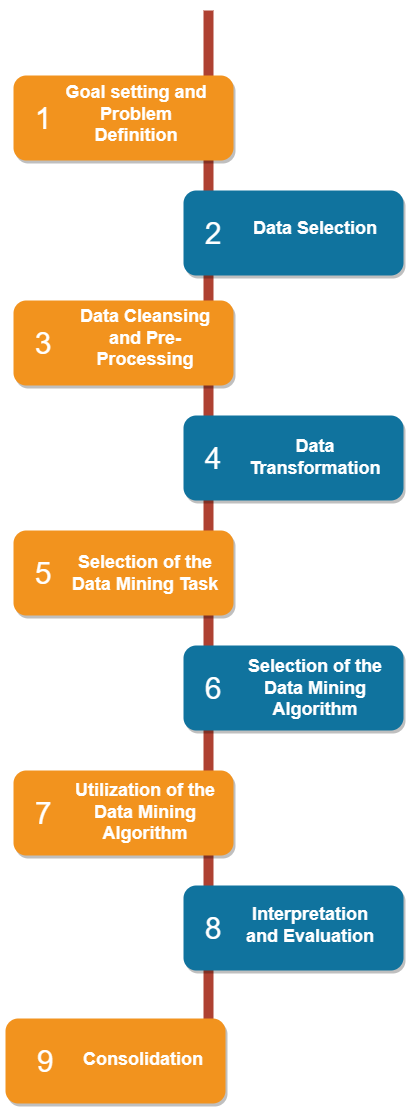

The diagram above was exported from draw.io. Its source (the exported page's mxGraphModel, read from the mxfile embedded in the PNG):
<mxGraphModel dx="732" dy="403" grid="0" gridSize="10" guides="1" tooltips="1" connect="1" arrows="1" fold="1" page="0" pageScale="1" pageWidth="850" pageHeight="1100" background="none" math="0" shadow="0">
  <root>
    <mxCell id="0" />
    <mxCell id="1" parent="0" />
    <mxCell id="2a0f93b5c73ef8e7-1" value="" style="line;strokeWidth=10;direction=south;html=1;fillColor=none;fontSize=13;fontColor=#000000;align=center;strokeColor=#AE4132;" parent="1" vertex="1">
      <mxGeometry x="360" y="70" width="10" height="1047" as="geometry" />
    </mxCell>
    <mxCell id="2a0f93b5c73ef8e7-2" value="" style="rounded=1;whiteSpace=wrap;html=1;strokeColor=none;strokeWidth=1;fillColor=#F2931E;fontSize=13;fontColor=#FFFFFF;align=center;gradientColor=none;gradientDirection=east;verticalAlign=top;shadow=1;" parent="1" vertex="1">
      <mxGeometry x="170" y="135" width="220" height="85" as="geometry" />
    </mxCell>
    <mxCell id="2a0f93b5c73ef8e7-3" value="1" style="text;html=1;strokeColor=none;fillColor=none;align=center;verticalAlign=middle;whiteSpace=wrap;fontSize=30;fontColor=#FFFFFF;" parent="1" vertex="1">
      <mxGeometry x="180" y="168" width="40" height="20" as="geometry" />
    </mxCell>
    <mxCell id="2a0f93b5c73ef8e7-4" value="" style="rounded=1;whiteSpace=wrap;html=1;strokeColor=none;strokeWidth=1;fillColor=#10739E;fontSize=13;fontColor=#FFFFFF;align=center;gradientColor=none;gradientDirection=east;verticalAlign=top;shadow=1;" parent="1" vertex="1">
      <mxGeometry x="340" y="250" width="220" height="85" as="geometry" />
    </mxCell>
    <mxCell id="2a0f93b5c73ef8e7-5" value="2" style="text;html=1;strokeColor=none;fillColor=none;align=center;verticalAlign=middle;whiteSpace=wrap;fontSize=30;fontColor=#FFFFFF;" parent="1" vertex="1">
      <mxGeometry x="350" y="283" width="40" height="20" as="geometry" />
    </mxCell>
    <mxCell id="2a0f93b5c73ef8e7-6" value="" style="rounded=1;whiteSpace=wrap;html=1;strokeColor=none;strokeWidth=1;fillColor=#F2931E;fontSize=13;fontColor=#FFFFFF;align=center;gradientColor=none;gradientDirection=east;verticalAlign=top;shadow=1;" parent="1" vertex="1">
      <mxGeometry x="170" y="360" width="220" height="85" as="geometry" />
    </mxCell>
    <mxCell id="2a0f93b5c73ef8e7-7" value="3" style="text;html=1;strokeColor=none;fillColor=none;align=center;verticalAlign=middle;whiteSpace=wrap;fontSize=30;fontColor=#FFFFFF;" parent="1" vertex="1">
      <mxGeometry x="180" y="393" width="40" height="20" as="geometry" />
    </mxCell>
    <mxCell id="2a0f93b5c73ef8e7-8" value="" style="rounded=1;whiteSpace=wrap;html=1;strokeColor=none;strokeWidth=1;fillColor=#10739E;fontSize=13;fontColor=#FFFFFF;align=center;gradientColor=none;gradientDirection=east;verticalAlign=top;shadow=1;" parent="1" vertex="1">
      <mxGeometry x="340" y="475" width="220" height="85" as="geometry" />
    </mxCell>
    <mxCell id="2a0f93b5c73ef8e7-9" value="4" style="text;html=1;strokeColor=none;fillColor=none;align=center;verticalAlign=middle;whiteSpace=wrap;fontSize=30;fontColor=#FFFFFF;" parent="1" vertex="1">
      <mxGeometry x="350" y="508" width="40" height="20" as="geometry" />
    </mxCell>
    <mxCell id="2a0f93b5c73ef8e7-10" value="" style="rounded=1;whiteSpace=wrap;html=1;strokeColor=none;strokeWidth=1;fillColor=#F2931E;fontSize=13;fontColor=#FFFFFF;align=center;gradientColor=none;gradientDirection=east;verticalAlign=top;shadow=1;" parent="1" vertex="1">
      <mxGeometry x="170" y="590" width="220" height="85" as="geometry" />
    </mxCell>
    <mxCell id="2a0f93b5c73ef8e7-11" value="5" style="text;html=1;strokeColor=none;fillColor=none;align=center;verticalAlign=middle;whiteSpace=wrap;fontSize=30;fontColor=#FFFFFF;" parent="1" vertex="1">
      <mxGeometry x="180" y="623" width="40" height="20" as="geometry" />
    </mxCell>
    <mxCell id="2a0f93b5c73ef8e7-12" value="" style="rounded=1;whiteSpace=wrap;html=1;strokeColor=none;strokeWidth=1;fillColor=#10739E;fontSize=13;fontColor=#FFFFFF;align=center;gradientColor=none;gradientDirection=east;verticalAlign=top;shadow=1;" parent="1" vertex="1">
      <mxGeometry x="340" y="705" width="220" height="85" as="geometry" />
    </mxCell>
    <mxCell id="2a0f93b5c73ef8e7-13" value="6" style="text;html=1;strokeColor=none;fillColor=none;align=center;verticalAlign=middle;whiteSpace=wrap;fontSize=30;fontColor=#FFFFFF;" parent="1" vertex="1">
      <mxGeometry x="350" y="738" width="40" height="20" as="geometry" />
    </mxCell>
    <mxCell id="2a0f93b5c73ef8e7-14" value="" style="rounded=1;whiteSpace=wrap;html=1;strokeColor=none;strokeWidth=1;fillColor=#F2931E;fontSize=13;fontColor=#FFFFFF;align=center;gradientColor=none;gradientDirection=east;verticalAlign=top;shadow=1;" parent="1" vertex="1">
      <mxGeometry x="170" y="830" width="220" height="85" as="geometry" />
    </mxCell>
    <mxCell id="2a0f93b5c73ef8e7-15" value="7" style="text;html=1;strokeColor=none;fillColor=none;align=center;verticalAlign=middle;whiteSpace=wrap;fontSize=30;fontColor=#FFFFFF;" parent="1" vertex="1">
      <mxGeometry x="180" y="863" width="40" height="20" as="geometry" />
    </mxCell>
    <mxCell id="2a0f93b5c73ef8e7-16" value="" style="rounded=1;whiteSpace=wrap;html=1;strokeColor=none;strokeWidth=1;fillColor=#10739E;fontSize=13;fontColor=#FFFFFF;align=center;gradientColor=none;gradientDirection=east;verticalAlign=top;shadow=1;" parent="1" vertex="1">
      <mxGeometry x="340" y="945" width="220" height="85" as="geometry" />
    </mxCell>
    <mxCell id="2a0f93b5c73ef8e7-17" value="8" style="text;html=1;strokeColor=none;fillColor=none;align=center;verticalAlign=middle;whiteSpace=wrap;fontSize=30;fontColor=#FFFFFF;" parent="1" vertex="1">
      <mxGeometry x="350" y="978" width="40" height="20" as="geometry" />
    </mxCell>
    <mxCell id="2a0f93b5c73ef8e7-18" value="&lt;h1&gt;Goal setting and Problem Definition&lt;/h1&gt;" style="text;html=1;spacing=5;spacingTop=-20;whiteSpace=wrap;overflow=hidden;strokeColor=none;strokeWidth=4;fillColor=none;gradientColor=#007FFF;fontSize=9;fontColor=#FFFFFF;align=center;" parent="1" vertex="1">
      <mxGeometry x="213" y="139.5" width="160" height="77" as="geometry" />
    </mxCell>
    <mxCell id="2a0f93b5c73ef8e7-19" value="&lt;h1&gt;Data Selection&lt;br&gt;&lt;/h1&gt;" style="text;html=1;spacing=5;spacingTop=-20;whiteSpace=wrap;overflow=hidden;strokeColor=none;strokeWidth=4;fillColor=none;gradientColor=#007FFF;fontSize=9;fontColor=#FFFFFF;align=center;" parent="1" vertex="1">
      <mxGeometry x="392" y="276" width="160" height="34" as="geometry" />
    </mxCell>
    <mxCell id="2a0f93b5c73ef8e7-20" value="&lt;h1&gt;Data Cleansing and Pre-Processing&lt;br&gt;&lt;/h1&gt;" style="text;html=1;spacing=5;spacingTop=-20;whiteSpace=wrap;overflow=hidden;strokeColor=none;strokeWidth=4;fillColor=none;gradientColor=#007FFF;fontSize=9;fontColor=#FFFFFF;align=center;" parent="1" vertex="1">
      <mxGeometry x="222" y="364" width="160" height="77" as="geometry" />
    </mxCell>
    <mxCell id="2a0f93b5c73ef8e7-21" value="&lt;h1&gt;Data Transformation&lt;br&gt;&lt;/h1&gt;" style="text;html=1;spacing=5;spacingTop=-20;whiteSpace=wrap;overflow=hidden;strokeColor=none;strokeWidth=4;fillColor=none;gradientColor=#007FFF;fontSize=9;fontColor=#FFFFFF;align=center;" parent="1" vertex="1">
      <mxGeometry x="392" y="493.5" width="160" height="48" as="geometry" />
    </mxCell>
    <mxCell id="2a0f93b5c73ef8e7-22" value="&lt;h1&gt;Selection of the Data Mining Task&lt;br&gt;&lt;/h1&gt;" style="text;html=1;spacing=5;spacingTop=-20;whiteSpace=wrap;overflow=hidden;strokeColor=none;strokeWidth=4;fillColor=none;gradientColor=#007FFF;fontSize=9;fontColor=#FFFFFF;align=center;" parent="1" vertex="1">
      <mxGeometry x="222" y="609.5" width="160" height="46" as="geometry" />
    </mxCell>
    <mxCell id="2a0f93b5c73ef8e7-23" value="&lt;h1&gt;Selection of the Data Mining Algorithm&lt;br&gt;&lt;/h1&gt;" style="text;html=1;spacing=5;spacingTop=-20;whiteSpace=wrap;overflow=hidden;strokeColor=none;strokeWidth=4;fillColor=none;gradientColor=#007FFF;fontSize=9;fontColor=#FFFFFF;align=center;" parent="1" vertex="1">
      <mxGeometry x="392" y="714" width="160" height="68" as="geometry" />
    </mxCell>
    <mxCell id="2a0f93b5c73ef8e7-24" value="&lt;h1&gt;Utilization of the Data Mining Algorithm&lt;br&gt;&lt;/h1&gt;" style="text;html=1;spacing=5;spacingTop=-20;whiteSpace=wrap;overflow=hidden;strokeColor=none;strokeWidth=4;fillColor=none;gradientColor=#007FFF;fontSize=9;fontColor=#FFFFFF;align=center;" parent="1" vertex="1">
      <mxGeometry x="222" y="838" width="160" height="70" as="geometry" />
    </mxCell>
    <mxCell id="2a0f93b5c73ef8e7-25" value="&lt;h1&gt;Interpretation and Evaluation&lt;br&gt;&lt;/h1&gt;" style="text;html=1;spacing=5;spacingTop=-20;whiteSpace=wrap;overflow=hidden;strokeColor=none;strokeWidth=4;fillColor=none;gradientColor=#007FFF;fontSize=9;fontColor=#FFFFFF;align=center;" parent="1" vertex="1">
      <mxGeometry x="387" y="962" width="160" height="52" as="geometry" />
    </mxCell>
    <mxCell id="iO03J3Toa2x57oPmgKlD-2" value="" style="rounded=1;whiteSpace=wrap;html=1;strokeColor=none;strokeWidth=1;fillColor=#F2931E;fontSize=13;fontColor=#FFFFFF;align=center;gradientColor=none;gradientDirection=east;verticalAlign=top;shadow=1;" vertex="1" parent="1">
      <mxGeometry x="162" y="1078" width="220" height="85" as="geometry" />
    </mxCell>
    <mxCell id="iO03J3Toa2x57oPmgKlD-3" value="9" style="text;html=1;strokeColor=none;fillColor=none;align=center;verticalAlign=middle;whiteSpace=wrap;fontSize=30;fontColor=#FFFFFF;" vertex="1" parent="1">
      <mxGeometry x="182" y="1110.5" width="40" height="20" as="geometry" />
    </mxCell>
    <mxCell id="iO03J3Toa2x57oPmgKlD-4" value="&lt;h1&gt;Consolidation&lt;br&gt;&lt;/h1&gt;" style="text;html=1;spacing=5;spacingTop=-20;whiteSpace=wrap;overflow=hidden;strokeColor=none;strokeWidth=4;fillColor=none;gradientColor=#007FFF;fontSize=9;fontColor=#FFFFFF;align=center;" vertex="1" parent="1">
      <mxGeometry x="220" y="1107" width="160" height="27" as="geometry" />
    </mxCell>
  </root>
</mxGraphModel>